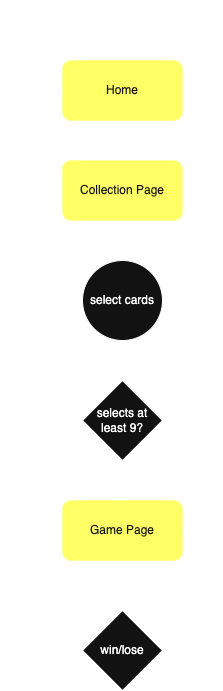

The diagram above was exported from draw.io. Its source (the exported page's mxGraphModel, read from the mxfile embedded in the PNG):
<mxGraphModel dx="1185" dy="1100" grid="1" gridSize="10" guides="1" tooltips="1" connect="1" arrows="1" fold="1" page="1" pageScale="1" pageWidth="850" pageHeight="1100" math="0" shadow="0">
  <root>
    <mxCell id="0" />
    <mxCell id="1" parent="0" />
    <mxCell id="9NlK5QyFTaY28EXUj9_N-17" value="" style="edgeStyle=orthogonalEdgeStyle;rounded=0;orthogonalLoop=1;jettySize=auto;html=1;" edge="1" parent="1" source="9NlK5QyFTaY28EXUj9_N-2" target="9NlK5QyFTaY28EXUj9_N-6">
      <mxGeometry relative="1" as="geometry" />
    </mxCell>
    <mxCell id="9NlK5QyFTaY28EXUj9_N-2" value="&lt;font style=&quot;color: light-dark(rgb(0, 0, 0), rgb(20, 20, 20));&quot;&gt;Home&lt;/font&gt;" style="rounded=1;whiteSpace=wrap;html=1;fillColor=light-dark(#E3C800,#FFFF66);strokeColor=light-dark(#B09500,#FFFF99);fontColor=#000000;" vertex="1" parent="1">
      <mxGeometry x="365" y="90" width="120" height="60" as="geometry" />
    </mxCell>
    <mxCell id="9NlK5QyFTaY28EXUj9_N-22" value="" style="edgeStyle=orthogonalEdgeStyle;rounded=0;orthogonalLoop=1;jettySize=auto;html=1;" edge="1" parent="1" source="9NlK5QyFTaY28EXUj9_N-5" target="9NlK5QyFTaY28EXUj9_N-20">
      <mxGeometry relative="1" as="geometry" />
    </mxCell>
    <mxCell id="9NlK5QyFTaY28EXUj9_N-5" value="&lt;font style=&quot;color: light-dark(rgb(0, 0, 0), rgb(20, 20, 20));&quot;&gt;Game Page&lt;/font&gt;" style="rounded=1;whiteSpace=wrap;html=1;fillColor=light-dark(#E3C800,#FFFF66);strokeColor=light-dark(#B09500,#FFFF99);fontColor=#000000;" vertex="1" parent="1">
      <mxGeometry x="365" y="530" width="120" height="60" as="geometry" />
    </mxCell>
    <mxCell id="9NlK5QyFTaY28EXUj9_N-12" value="" style="edgeStyle=orthogonalEdgeStyle;rounded=0;orthogonalLoop=1;jettySize=auto;html=1;" edge="1" parent="1" source="9NlK5QyFTaY28EXUj9_N-6" target="9NlK5QyFTaY28EXUj9_N-11">
      <mxGeometry relative="1" as="geometry" />
    </mxCell>
    <mxCell id="9NlK5QyFTaY28EXUj9_N-6" value="&lt;font style=&quot;color: light-dark(rgb(0, 0, 0), rgb(20, 20, 20));&quot;&gt;Collection Page&lt;/font&gt;" style="rounded=1;whiteSpace=wrap;html=1;fillColor=light-dark(#E3C800,#FFFF66);strokeColor=light-dark(#B09500,#FFFF99);fontColor=#000000;" vertex="1" parent="1">
      <mxGeometry x="365" y="190" width="120" height="60" as="geometry" />
    </mxCell>
    <mxCell id="9NlK5QyFTaY28EXUj9_N-18" value="" style="edgeStyle=orthogonalEdgeStyle;rounded=0;orthogonalLoop=1;jettySize=auto;html=1;" edge="1" parent="1" source="9NlK5QyFTaY28EXUj9_N-11" target="9NlK5QyFTaY28EXUj9_N-13">
      <mxGeometry relative="1" as="geometry" />
    </mxCell>
    <mxCell id="9NlK5QyFTaY28EXUj9_N-11" value="select cards" style="ellipse;whiteSpace=wrap;html=1;aspect=fixed;" vertex="1" parent="1">
      <mxGeometry x="385" y="290" width="80" height="80" as="geometry" />
    </mxCell>
    <mxCell id="9NlK5QyFTaY28EXUj9_N-14" style="edgeStyle=orthogonalEdgeStyle;rounded=0;orthogonalLoop=1;jettySize=auto;html=1;entryX=1;entryY=0.5;entryDx=0;entryDy=0;" edge="1" parent="1" source="9NlK5QyFTaY28EXUj9_N-13" target="9NlK5QyFTaY28EXUj9_N-11">
      <mxGeometry relative="1" as="geometry">
        <Array as="points">
          <mxPoint x="485" y="450" />
          <mxPoint x="485" y="330" />
        </Array>
      </mxGeometry>
    </mxCell>
    <mxCell id="9NlK5QyFTaY28EXUj9_N-16" value="" style="edgeStyle=orthogonalEdgeStyle;rounded=0;orthogonalLoop=1;jettySize=auto;html=1;" edge="1" parent="1" source="9NlK5QyFTaY28EXUj9_N-13" target="9NlK5QyFTaY28EXUj9_N-5">
      <mxGeometry relative="1" as="geometry" />
    </mxCell>
    <mxCell id="9NlK5QyFTaY28EXUj9_N-13" value="selects at least 9?" style="rhombus;whiteSpace=wrap;html=1;" vertex="1" parent="1">
      <mxGeometry x="385" y="410" width="80" height="80" as="geometry" />
    </mxCell>
    <mxCell id="9NlK5QyFTaY28EXUj9_N-15" value="no" style="text;html=1;align=center;verticalAlign=middle;resizable=0;points=[];autosize=1;strokeColor=none;fillColor=none;" vertex="1" parent="1">
      <mxGeometry x="485" y="340" width="40" height="30" as="geometry" />
    </mxCell>
    <mxCell id="9NlK5QyFTaY28EXUj9_N-19" value="yes" style="text;html=1;align=center;verticalAlign=middle;resizable=0;points=[];autosize=1;strokeColor=none;fillColor=none;" vertex="1" parent="1">
      <mxGeometry x="420" y="490" width="40" height="30" as="geometry" />
    </mxCell>
    <mxCell id="9NlK5QyFTaY28EXUj9_N-21" style="edgeStyle=orthogonalEdgeStyle;rounded=0;orthogonalLoop=1;jettySize=auto;html=1;entryX=1;entryY=0.5;entryDx=0;entryDy=0;" edge="1" parent="1" source="9NlK5QyFTaY28EXUj9_N-20" target="9NlK5QyFTaY28EXUj9_N-5">
      <mxGeometry relative="1" as="geometry">
        <Array as="points">
          <mxPoint x="500" y="680" />
          <mxPoint x="500" y="560" />
        </Array>
      </mxGeometry>
    </mxCell>
    <mxCell id="9NlK5QyFTaY28EXUj9_N-23" style="edgeStyle=orthogonalEdgeStyle;rounded=0;orthogonalLoop=1;jettySize=auto;html=1;entryX=0;entryY=0.5;entryDx=0;entryDy=0;" edge="1" parent="1" source="9NlK5QyFTaY28EXUj9_N-20" target="9NlK5QyFTaY28EXUj9_N-2">
      <mxGeometry relative="1" as="geometry">
        <Array as="points">
          <mxPoint x="310" y="680" />
          <mxPoint x="310" y="120" />
        </Array>
      </mxGeometry>
    </mxCell>
    <mxCell id="9NlK5QyFTaY28EXUj9_N-20" value="win/lose" style="rhombus;whiteSpace=wrap;html=1;" vertex="1" parent="1">
      <mxGeometry x="385" y="640" width="80" height="80" as="geometry" />
    </mxCell>
    <mxCell id="9NlK5QyFTaY28EXUj9_N-24" value="INTENDED GAME FLOW" style="text;html=1;align=center;verticalAlign=middle;whiteSpace=wrap;rounded=0;" vertex="1" parent="1">
      <mxGeometry x="373" y="30" width="105" height="30" as="geometry" />
    </mxCell>
  </root>
</mxGraphModel>